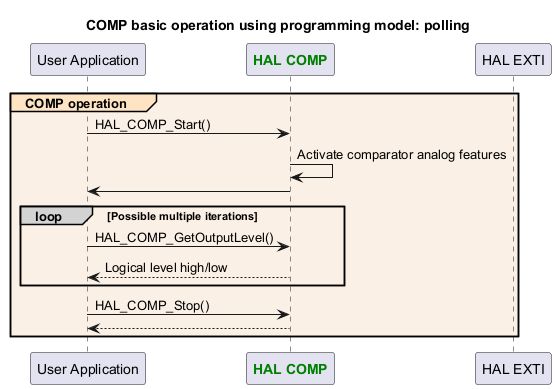

The diagram above was rendered by PlantUML. Its source (embedded in the PNG):
@startuml
title: COMP basic operation using programming model: polling

participant "User Application" as appli
participant "<font color=green><b>HAL COMP</b></font>" as COMP
participant "HAL EXTI" as EXTI

group#Bisque #Linen COMP operation
appli->COMP : HAL_COMP_Start()
COMP->COMP : Activate comparator analog features
COMP->appli


loop#lightgrey Possible multiple iterations

appli->COMP : HAL_COMP_GetOutputLevel()
COMP --> appli: Logical level high/low
end

appli->COMP : HAL_COMP_Stop()
return

end


@enduml